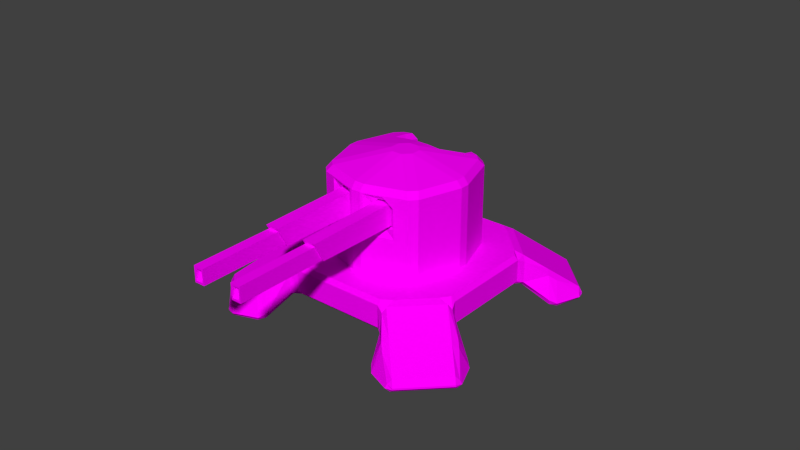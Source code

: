 # Source: Turret.blend  (saved by Blender 2.74.0; exported with 4.5.12 LTS)
import bpy
from mathutils import Matrix  # noqa: F401  (used for matrix-valued properties, if any)

bpy.ops.wm.read_factory_settings(use_empty=True)
scene = bpy.context.scene
scene.name = 'Scene'

# ---- collections
col_collection_1 = bpy.data.collections.new('Collection 1'); scene.collection.children.link(col_collection_1)

# ---- images (referenced by path relative to the original .blend; pixels are not part of the script)
import os
ASSET_DIR = os.environ.get("B2B_ASSET_DIR", "")  # directory of the original .blend (textures are referenced by path, not embedded)
HERE = os.path.dirname(os.path.abspath(__file__))  # packed textures are extracted next to this script under _unpacked/

def load_image(name, relpath, width, height, colorspace="sRGB"):
    """Load a texture the original file referenced (path relative to the .blend, or extracted next to this script)."""
    p = next((c for c in (os.path.join(HERE, relpath), os.path.join(ASSET_DIR, relpath)) if relpath and os.path.exists(c)), "")
    if p:
        img = bpy.data.images.load(p, check_existing=True)
        img.name = name
    else:  # same state as the original file: an image datablock whose file is absent (Cycles renders it pink)
        img = bpy.data.images.new(name, width, height)
        img.source = "FILE"
        img.filepath = "//" + (relpath or name)
    img.colorspace_settings.name = colorspace
    return img
img_turret_guns1_png = load_image('Turret_Guns1.png', 'Turret_Guns1.png', 1024, 1024, 'sRGB')
img_material_002_diffuse_color = load_image('Material.002 Diffuse Color', '', 1024, 1024, 'sRGB')
img_turret_head1_png = load_image('Turret_Head1.png', 'Turret_Head1.png', 1024, 1024, 'sRGB')
img_turret_base1_png = load_image('Turret_Base1.png', 'Turret_Base1.png', 1024, 1024, 'sRGB')

# ---- materials (node trees are filled in below, after node groups)
mat_material_003 = bpy.data.materials.new('Material.003')
mat_material_003.alpha_threshold = 0.0
mat_material_003.roughness = 0.5
mat_material_002 = bpy.data.materials.new('Material.002')
mat_material_002.alpha_threshold = 0.0
mat_material_002.roughness = 0.5
mat_material_001 = bpy.data.materials.new('Material.001')
mat_material_001.alpha_threshold = 0.0
mat_material_001.roughness = 0.5

# ---- material node trees
mat_material_003.use_nodes = True; mat_material_003.node_tree.nodes.clear()
_N = mat_material_003.node_tree.nodes; _L = mat_material_003.node_tree.links
n0 = _N.new('ShaderNodeOutputMaterial'); n0.name = 'Material Output'; n0.location = (300, 300)
n1 = _N.new('ShaderNodeBsdfDiffuse'); n1.name = 'Diffuse BSDF'; n1.location = (10, 300)
n2 = _N.new('ShaderNodeTexImage'); n2.name = 'Image Texture'; n2.location = (-180, 300)
n2.width = 140
n2.image = img_turret_guns1_png
_L.new(n1.outputs[0], n0.inputs[0])
_L.new(n2.outputs[0], n1.inputs[0])
n0.is_active_output = True
mat_material_002.use_nodes = True; mat_material_002.node_tree.nodes.clear()
_N = mat_material_002.node_tree.nodes; _L = mat_material_002.node_tree.links
n0 = _N.new('ShaderNodeOutputMaterial'); n0.name = 'Material Output'; n0.location = (300, 300)
n1 = _N.new('ShaderNodeBsdfDiffuse'); n1.name = 'Diffuse BSDF'; n1.location = (10, 300)
n2 = _N.new('ShaderNodeTexImage'); n2.name = 'Image Texture'; n2.location = (0, 0)
n2.width = 140
n2.image = img_material_002_diffuse_color
n3 = _N.new('ShaderNodeTexImage'); n3.name = 'Image Texture.001'; n3.location = (-180, 300)
n3.width = 140
n3.image = img_turret_head1_png
_L.new(n1.outputs[0], n0.inputs[0])
_L.new(n3.outputs[0], n1.inputs[0])
n0.is_active_output = True
mat_material_001.use_nodes = True; mat_material_001.node_tree.nodes.clear()
_N = mat_material_001.node_tree.nodes; _L = mat_material_001.node_tree.links
n0 = _N.new('ShaderNodeOutputMaterial'); n0.name = 'Material Output'; n0.location = (300, 300)
n1 = _N.new('ShaderNodeBsdfDiffuse'); n1.name = 'Diffuse BSDF'; n1.location = (10, 300)
n2 = _N.new('ShaderNodeTexImage'); n2.name = 'Image Texture'; n2.location = (-180, 300)
n2.width = 140
n2.image = img_turret_base1_png
_L.new(n1.outputs[0], n0.inputs[0])
_L.new(n2.outputs[0], n1.inputs[0])
n0.is_active_output = True

# ---- world
world_world = bpy.data.worlds.new('World'); scene.world = world_world
world_world.color = (0.05088, 0.05088, 0.05088)
world_world.use_sun_shadow = False
world_world.sun_shadow_jitter_overblur = 0.0
world_world.cycles.sampling_method = 'MANUAL'
world_world.cycles.sample_map_resolution = 256

# ---- meshes
me_cube_002 = bpy.data.meshes.new('Cube.002')
me_cube_002.from_pydata([(2.216, -1.886, -0.8948), (2.216, -2.099, 0.8781), (2.216, 0.01529, -1.0), (2.216, 0.01529, 1.0), (4.216, -1.886, -0.8948), (4.216, -2.099, 0.8781), (4.216, 0.01529, -1.0), (4.216, 0.01529, 1.0), (2.438, -1.894, -0.8281), (2.438, -2.06, 0.5516), (3.994, -2.06, 0.5516), (3.994, -1.894, -0.8281), (2.438, -3.75, -0.8281), (2.438, -3.75, 0.5515), (3.994, -3.75, 0.5515), (3.994, -3.75, -0.8281), (2.645, -3.75, -0.6448), (2.645, -3.75, 0.3683), (3.788, -3.75, 0.3683), (3.788, -3.75, -0.6448), (2.645, -3.66, -0.6448), (2.645, -3.66, 0.3683), (3.788, -3.66, 0.3683), (3.788, -3.66, -0.6448)], [], [(1, 3, 2, 0), (3, 7, 6, 2), (7, 5, 4, 6), (0, 4, 11, 8), (0, 2, 6, 4), (5, 7, 3, 1), (8, 11, 15, 12), (5, 1, 9, 10), (4, 5, 10, 11), (1, 0, 8, 9), (12, 15, 19, 16), (10, 9, 13, 14), (11, 10, 14, 15), (9, 8, 12, 13), (16, 19, 23, 20), (14, 13, 17, 18), (15, 14, 18, 19), (13, 12, 16, 17), (22, 21, 20, 23), (18, 17, 21, 22), (19, 18, 22, 23), (17, 16, 20, 21)])
_uv = me_cube_002.uv_layers.new(name='UVMap')
_uv.uv.foreach_set('vector', [0.2913, 0.365, 0.2162, 0.5946, 0.0001023, 0.4622, 0.1373, 0.2638, 0.2283, 0.8609, 0.0001023, 0.8609, 0.0001023, 0.6328, 0.2283, 0.6328, 0.5366, 0.6326, 0.4719, 0.3566, 0.6541, 0.2704, 0.8243, 0.4517, 0.7421, 0.0512, 0.6541, 0.2704, 0.6538, 0.2492, 0.7205, 0.07825, 0.7421, 0.0512, 0.9999, 0.1956, 0.8243, 0.4517, 0.6541, 0.2704, 0.4719, 0.3566, 0.5366, 0.6326, 0.2162, 0.5946, 0.2913, 0.365, 0.7205, 0.07825, 0.6538, 0.2492, 0.5333, 0.08801, 0.6111, 0.0001024, 0.4719, 0.3566, 0.2913, 0.365, 0.2903, 0.3346, 0.4786, 0.3105, 0.6541, 0.2704, 0.4719, 0.3566, 0.4786, 0.3105, 0.6538, 0.2492, 0.2913, 0.365, 0.1373, 0.2638, 0.1527, 0.2507, 0.2903, 0.3346, 0.2123, 0.1114, 0.2517, 0.0001023, 0.2586, 0.01826, 0.2296, 0.1018, 0.4786, 0.3105, 0.2903, 0.3346, 0.3147, 0.1423, 0.436, 0.1344, 0.6538, 0.2492, 0.4786, 0.3105, 0.436, 0.1344, 0.5333, 0.08801, 0.2903, 0.3346, 0.1527, 0.2507, 0.2123, 0.1114, 0.3147, 0.1423, 0.2296, 0.1018, 0.2586, 0.01826, 0.2641, 0.0262, 0.2378, 0.09591, 0.3542, 0.03099, 0.3147, 0.1423, 0.3078, 0.1241, 0.3368, 0.04052, 0.2517, 0.0001023, 0.3542, 0.03099, 0.3368, 0.04052, 0.2586, 0.01826, 0.3147, 0.1423, 0.2123, 0.1114, 0.2296, 0.1018, 0.3078, 0.1241, 0.3286, 0.04647, 0.3023, 0.1162, 0.2378, 0.09591, 0.2641, 0.0262, 0.3368, 0.04052, 0.3078, 0.1241, 0.3023, 0.1162, 0.3286, 0.04647, 0.2586, 0.01826, 0.3368, 0.04052, 0.3286, 0.04647, 0.2641, 0.0262, 0.3078, 0.1241, 0.2296, 0.1018, 0.2378, 0.09591, 0.3023, 0.1162])
me_cube_002.materials.append(mat_material_003)
me_cube_002.use_remesh_preserve_volume = False
me_cube_002.use_remesh_preserve_attributes = False
me_cube_002.use_mirror_vertex_groups = False
me_cube_002.update()
me_cube_001 = bpy.data.meshes.new('Cube.001')
me_cube_001.from_pydata([(-1.0, -1.0, -1.0), (-1.0, -1.0, 1.0), (-1.0, 1.0, -1.0), (-1.0, 1.0, 1.0), (1.0, -1.0, -1.0), (1.0, -1.0, 1.0), (1.0, 1.0, -1.0), (1.0, 1.0, 1.0), (-1.321, 0.0, 1.0), (-1.321, 0.0, -1.0), (1.321, 0.0, 1.0), (1.321, 0.0, -1.0), (0.5668, 1.139, 0.2316), (0.0, 1.321, -1.0), (0.0, -1.321, 1.0), (0.0, -1.321, -1.0), (0.0, 0.0, 1.296), (0.0, 0.0, -1.0), (-1.0, -1.0, 0.2316), (-1.0, -1.0, 0.7876), (-1.0, 1.0, 0.7876), (-1.0, 1.0, 0.2316), (1.0, 1.0, 0.7876), (1.0, 1.0, 0.2316), (1.0, -1.0, 0.7876), (1.0, -1.0, 0.2316), (1.321, 0.0, 0.7876), (1.321, 0.0, 0.2316), (-1.321, 0.0, 0.7876), (-1.321, 0.0, 0.2316), (0.0, -1.321, 0.7876), (0.0, -1.321, 0.2316), (-0.5823, 0.5823, 0.9267), (0.0, 1.321, 0.2316), (0.0, 0.5892, 0.9671), (0.5668, 1.139, 1.0), (0.2334, -1.246, -1.0), (0.5668, -1.139, -1.0), (0.3083, 0.0, -1.0), (0.7486, 0.0, -1.0), (0.5668, 1.139, -1.0), (0.2334, 1.246, -1.0), (0.5668, -1.139, 1.0), (0.2334, -1.246, 1.0), (0.2334, -1.246, 0.7876), (0.5668, -1.139, 0.7876), (0.2334, -1.246, 0.2316), (0.5668, -1.139, 0.2316), (0.5668, 1.139, 0.7876), (0.5869, 0.5869, 0.9254), (0.2334, 1.246, 0.2316), (-0.2361, 1.245, -1.0), (-0.5694, 1.138, -1.0), (-0.2361, -1.245, 1.0), (-0.5694, -1.138, 1.0), (-0.5694, 1.138, 1.0), (-0.5694, 1.138, 0.7876), (-0.5694, -1.138, -1.0), (-0.2361, -1.245, -1.0), (-0.7522, 0.0, -1.0), (-0.3119, 0.0, -1.0), (0.0, 0.5892, 0.2316), (-0.5823, 0.5823, 0.2316), (-0.2361, 1.245, 0.2316), (-0.5694, 1.138, 0.2316), (-0.5694, -1.138, 0.7876), (-0.2361, -1.245, 0.7876), (-0.5694, -1.138, 0.2316), (-0.2361, -1.245, 0.2316), (0.2334, -0.8032, 0.7876), (0.5668, -0.6963, 0.7876), (0.2334, -0.8032, 0.2316), (0.5668, -0.6963, 0.2316), (-0.5694, -0.6954, 0.7876), (-0.2361, -0.8024, 0.7876), (-0.5694, -0.6954, 0.2316), (-0.2361, -0.8024, 0.2316), (0.5869, 0.5869, 1.122), (0.0, 0.5892, 1.164), (-0.5823, 0.5823, 1.124), (0.5869, 0.5869, 0.2316)], [], [(29, 21, 2, 9), (27, 25, 4, 11), (67, 18, 0, 57), (39, 40, 6, 11), (8, 16, 79, 3), (16, 8, 1), (37, 39, 11, 4), (23, 27, 11, 6), (18, 29, 9, 0), (58, 60, 17, 15), (14, 43, 42, 5, 16), (77, 78, 16), (60, 51, 13, 17), (46, 31, 15, 36), (63, 33, 13, 51), (10, 7, 77, 16), (14, 16, 1, 54, 53), (79, 55, 3), (5, 10, 16), (48, 22, 23, 12), (12, 23, 6, 40), (43, 14, 30, 44), (44, 30, 31, 46), (1, 8, 28, 19), (19, 28, 29, 18), (7, 10, 26, 22), (22, 26, 27, 23), (54, 1, 19, 65), (65, 19, 18, 67), (10, 5, 24, 26), (26, 24, 25, 27), (35, 7, 22, 48), (33, 63, 61), (8, 3, 20, 28), (28, 20, 21, 29), (49, 48, 12, 80), (34, 49, 80, 61), (3, 55, 56, 20), (77, 35, 48, 49), (24, 45, 47, 25), (68, 66, 74, 76), (5, 42, 45, 24), (42, 43, 44, 45), (25, 47, 37, 4), (47, 46, 36, 37), (15, 17, 38, 36), (36, 38, 39, 37), (17, 13, 41, 38), (38, 41, 40, 39), (33, 50, 41, 13), (56, 32, 62, 64), (30, 66, 68, 31), (65, 67, 75, 73), (14, 53, 66, 30), (53, 54, 65, 66), (32, 34, 61, 62), (55, 79, 32, 56), (50, 33, 61), (79, 78, 34, 32), (21, 64, 52, 2), (64, 63, 51, 52), (9, 2, 52, 59), (59, 52, 51, 60), (0, 9, 59, 57), (57, 59, 60, 58), (31, 68, 58, 15), (68, 67, 57, 58), (70, 69, 71, 72), (74, 73, 75, 76), (67, 68, 76, 75), (66, 65, 73, 74), (44, 46, 71, 69), (47, 45, 70, 72), (46, 47, 72, 71), (45, 44, 69, 70), (16, 78, 79), (78, 77, 49, 34), (7, 35, 77), (20, 56, 64, 21), (50, 12, 40, 41), (62, 61, 63, 64), (50, 61, 80, 12)])
_uv = me_cube_001.uv_layers.new(name='UVMap')
_uv.uv.foreach_set('vector', [0.2463, 0.1475, 0.1239, 0.1461, 0.1235, 0.0009983, 0.2478, 0.0001035, 0.7381, 0.1625, 0.6123, 0.1576, 0.6107, 0.01254, 0.7405, 0.0121, 0.4161, 0.1514, 0.365, 0.1513, 0.3759, 0.0001043, 0.4331, 0.003345, 0.2294, 0.6709, 0.1688, 0.5512, 0.2217, 0.5512, 0.2929, 0.6506, 0.3115, 0.3696, 0.4851, 0.3798, 0.4065, 0.453, 0.3501, 0.5055, 0.4851, 0.3798, 0.3115, 0.3696, 0.3641, 0.2368, 0.2498, 0.8036, 0.2294, 0.6709, 0.2929, 0.6506, 0.2929, 0.7728, 0.8666, 0.1664, 0.7381, 0.1625, 0.7405, 0.0121, 0.8702, 0.01462, 0.365, 0.1513, 0.2463, 0.1475, 0.2478, 0.0001035, 0.3759, 0.0001043, 0.1646, 0.8439, 0.1119, 0.7086, 0.1465, 0.6976, 0.1935, 0.8439, 0.4906, 0.2373, 0.5195, 0.2378, 0.5591, 0.2399, 0.6039, 0.2461, 0.4851, 0.3798, 0.5613, 0.4543, 0.4842, 0.4562, 0.4851, 0.3798, 0.1119, 0.7086, 0.07604, 0.568, 0.0995, 0.5512, 0.1465, 0.6976, 0.5156, 0.1547, 0.4886, 0.1549, 0.4959, 0.008492, 0.5257, 0.01058, 0.02988, 0.1461, 0.000831, 0.1463, 0.0001035, 0.00166, 0.02922, 0.001514, 0.6535, 0.3738, 0.615, 0.5067, 0.5613, 0.4543, 0.4851, 0.3798, 0.4906, 0.2373, 0.4851, 0.3798, 0.3641, 0.2368, 0.4133, 0.2371, 0.4579, 0.2375, 0.4065, 0.453, 0.4162, 0.5294, 0.3501, 0.5055, 0.6039, 0.2461, 0.6535, 0.3738, 0.4851, 0.3798, 0.9206, 0.2366, 0.8645, 0.2349, 0.8666, 0.1664, 0.9226, 0.1679, 0.9226, 0.1679, 0.8666, 0.1664, 0.8702, 0.01462, 0.9264, 0.01599, 0.5195, 0.2378, 0.4906, 0.2373, 0.49, 0.2136, 0.5184, 0.2123, 0.5184, 0.2123, 0.49, 0.2136, 0.4886, 0.1549, 0.5156, 0.1547, 0.3641, 0.2368, 0.2452, 0.236, 0.2455, 0.2117, 0.3645, 0.2143, 0.3645, 0.2143, 0.2455, 0.2117, 0.2463, 0.1475, 0.365, 0.1513, 0.8636, 0.2611, 0.7337, 0.2565, 0.7352, 0.2303, 0.8645, 0.2349, 0.8645, 0.2349, 0.7352, 0.2303, 0.7381, 0.1625, 0.8666, 0.1664, 0.4133, 0.2371, 0.3641, 0.2368, 0.3645, 0.2143, 0.4144, 0.2119, 0.4144, 0.2119, 0.3645, 0.2143, 0.365, 0.1513, 0.4161, 0.1514, 0.7337, 0.2565, 0.6039, 0.2461, 0.6084, 0.2218, 0.7352, 0.2303, 0.7352, 0.2303, 0.6084, 0.2218, 0.6123, 0.1576, 0.7381, 0.1625, 0.9199, 0.2628, 0.8636, 0.2611, 0.8645, 0.2349, 0.9206, 0.2366, 0.02988, 0.1461, 0.0, 0.0, 0.0, 0.0, 0.2452, 0.236, 0.1237, 0.2357, 0.1237, 0.211, 0.2455, 0.2117, 0.2455, 0.2117, 0.1237, 0.211, 0.1239, 0.1461, 0.2463, 0.1475, 0.5613, 0.4543, 0.5824, 0.5189, 0.5824, 0.5189, 0.5613, 0.4543, 0.4842, 0.4562, 0.5613, 0.4543, 0.5613, 0.4543, 0.4842, 0.4562, 0.1237, 0.2357, 0.071, 0.2358, 0.07095, 0.211, 0.1237, 0.211, 0.5613, 0.4543, 0.5824, 0.5189, 0.5824, 0.5189, 0.5613, 0.4543, 0.6084, 0.2218, 0.5612, 0.2172, 0.5618, 0.1589, 0.6123, 0.1576, 0.462, 0.1562, 0.461, 0.2123, 0.4385, 0.1854, 0.4393, 0.1819, 0.6039, 0.2461, 0.5591, 0.2399, 0.5612, 0.2172, 0.6084, 0.2218, 0.5591, 0.2399, 0.5195, 0.2378, 0.5184, 0.2123, 0.5612, 0.2172, 0.6123, 0.1576, 0.5618, 0.1589, 0.564, 0.01212, 0.6107, 0.01254, 0.5618, 0.1589, 0.5156, 0.1547, 0.5257, 0.01058, 0.564, 0.01212, 0.1935, 0.8439, 0.1465, 0.6976, 0.1806, 0.6866, 0.2167, 0.8273, 0.2167, 0.8273, 0.1806, 0.6866, 0.2294, 0.6709, 0.2498, 0.8036, 0.1465, 0.6976, 0.0995, 0.5512, 0.128, 0.5512, 0.1806, 0.6866, 0.1806, 0.6866, 0.128, 0.5512, 0.1688, 0.5512, 0.2294, 0.6709, 0.996, 0.1699, 0.9658, 0.1691, 0.9696, 0.01707, 0.9999, 0.01784, 0.4162, 0.5294, 0.4065, 0.453, 0.4065, 0.453, 0.4162, 0.5294, 0.49, 0.2136, 0.461, 0.2123, 0.462, 0.1562, 0.4886, 0.1549, 0.4144, 0.2119, 0.4161, 0.1514, 0.4369, 0.1822, 0.4364, 0.1846, 0.4906, 0.2373, 0.4579, 0.2375, 0.461, 0.2123, 0.49, 0.2136, 0.4579, 0.2375, 0.4133, 0.2371, 0.4144, 0.2119, 0.461, 0.2123, 0.4065, 0.453, 0.4842, 0.4562, 0.4842, 0.4562, 0.4065, 0.453, 0.4162, 0.5294, 0.4065, 0.453, 0.4065, 0.453, 0.4162, 0.5294, 0.996, 0.1699, 0.0, 0.0, 0.0, 0.0, 0.4065, 0.453, 0.4842, 0.4562, 0.4842, 0.4562, 0.4065, 0.453, 0.1239, 0.1461, 0.07089, 0.1461, 0.07033, 0.001299, 0.1235, 0.0009983, 0.07089, 0.1461, 0.02988, 0.1461, 0.02922, 0.001514, 0.07033, 0.001299, 0.0001035, 0.7445, 0.0001035, 0.6223, 0.0429, 0.5917, 0.06313, 0.7243, 0.06313, 0.7243, 0.0429, 0.5917, 0.07604, 0.568, 0.1119, 0.7086, 0.07123, 0.8439, 0.0001035, 0.7445, 0.06313, 0.7243, 0.1239, 0.8439, 0.1239, 0.8439, 0.06313, 0.7243, 0.1119, 0.7086, 0.1646, 0.8439, 0.4886, 0.1549, 0.462, 0.1562, 0.4699, 0.006375, 0.4959, 0.008492, 0.462, 0.1562, 0.4161, 0.1514, 0.4331, 0.003345, 0.4699, 0.006375, 0.5408, 0.186, 0.541, 0.1873, 0.5392, 0.1859, 0.54, 0.1849, 0.4385, 0.1854, 0.4364, 0.1846, 0.4369, 0.1822, 0.4393, 0.1819, 0.4161, 0.1514, 0.462, 0.1562, 0.4393, 0.1819, 0.4369, 0.1822, 0.461, 0.2123, 0.4144, 0.2119, 0.4364, 0.1846, 0.4385, 0.1854, 0.5184, 0.2123, 0.5156, 0.1547, 0.5392, 0.1859, 0.541, 0.1873, 0.5618, 0.1589, 0.5612, 0.2172, 0.5408, 0.186, 0.54, 0.1849, 0.5156, 0.1547, 0.5618, 0.1589, 0.54, 0.1849, 0.5392, 0.1859, 0.5612, 0.2172, 0.5184, 0.2123, 0.541, 0.1873, 0.5408, 0.186, 0.4851, 0.3798, 0.4842, 0.4562, 0.4065, 0.453, 0.4842, 0.4562, 0.5613, 0.4543, 0.5613, 0.4543, 0.4842, 0.4562, 0.615, 0.5067, 0.5824, 0.5189, 0.5613, 0.4543, 0.1237, 0.211, 0.07095, 0.211, 0.07089, 0.1461, 0.1239, 0.1461, 0.9658, 0.1691, 0.9226, 0.1679, 0.9264, 0.01599, 0.9696, 0.01707, 0.4065, 0.453, 0.4842, 0.4562, 0.0, 0.0, 0.07089, 0.1461, 0.9658, 0.1691, 0.0, 0.0, 0.5613, 0.4543, 0.5824, 0.5189])
me_cube_001.materials.append(mat_material_002)
me_cube_001.use_remesh_preserve_volume = False
me_cube_001.use_remesh_preserve_attributes = False
me_cube_001.use_mirror_vertex_groups = False
me_cube_001.update()
me_circle = bpy.data.meshes.new('Circle')
me_circle.from_pydata([(-0.1131, 1.047, 0.0), (-0.6602, 0.8202, 0.0), (-1.047, -0.1131, 0.0), (-0.8202, -0.6602, 0.0), (0.1131, -1.047, 0.0), (0.6602, -0.8202, 0.0), (1.047, 0.1131, 0.0), (0.8202, 0.6602, 0.0), (-0.66, -0.2734, 0.0), (0.2734, -0.66, 0.0), (-0.2734, 0.66, 0.0), (0.66, 0.2734, 0.0), (-0.6602, 0.8202, 0.2975), (-0.1131, 1.047, 0.2975), (-1.047, -0.1131, 0.2975), (-0.8202, -0.6602, 0.2975), (0.1131, -1.047, 0.2975), (0.6602, -0.8202, 0.2975), (1.047, 0.1131, 0.2975), (0.8202, 0.6602, 0.2975), (0.2734, -0.66, 0.2975), (-0.66, -0.2734, 0.2975), (-0.2734, 0.66, 0.2975), (0.66, 0.2734, 0.2975), (1.041, 0.9118, -0.2), (1.381, 0.09117, -0.2), (1.097, 0.775, 0.09747), (1.324, 0.2279, 0.09747), (1.375, 0.8899, -0.2), (1.601, 0.3427, -0.2), (1.375, 0.8899, -0.1025), (1.601, 0.3427, -0.1025), (0.9118, -1.041, -0.2), (0.09117, -1.381, -0.2), (0.775, -1.097, 0.09747), (0.2279, -1.324, 0.09747), (-1.041, -0.9118, -0.2), (-1.381, -0.09117, -0.2), (-1.097, -0.775, 0.09747), (-1.324, -0.2279, 0.09747), (-0.9118, 1.041, -0.2), (-0.09117, 1.381, -0.2), (-0.775, 1.097, 0.09747), (-0.2279, 1.324, 0.09747), (-0.8899, 1.375, -0.2), (-0.3427, 1.601, -0.2), (-0.8899, 1.375, -0.1025), (-0.3427, 1.601, -0.1025), (0.8899, -1.375, -0.2), (0.3427, -1.601, -0.2), (0.8899, -1.375, -0.1025), (0.3427, -1.601, -0.1025), (-1.375, -0.8899, -0.2), (-1.601, -0.3427, -0.2), (-1.375, -0.8899, -0.1025), (-1.601, -0.3427, -0.1025)], [], [(4, 3, 8, 9), (0, 7, 11, 10), (6, 11, 7), (0, 10, 1), (2, 8, 3), (4, 9, 5), (6, 5, 9, 11), (1, 10, 8, 2), (9, 8, 10, 11), (16, 20, 21, 15), (13, 22, 23, 19), (18, 19, 23), (13, 12, 22), (14, 15, 21), (16, 17, 20), (18, 23, 20, 17), (12, 14, 21, 22), (20, 23, 22, 21), (0, 13, 19, 7), (6, 18, 17, 5), (4, 16, 15, 3), (2, 14, 12, 1), (12, 42, 40, 1), (2, 37, 39, 14), (4, 33, 35, 16), (6, 25, 27, 18), (25, 29, 31, 27), (19, 26, 24, 7), (18, 27, 26, 19), (7, 24, 25, 6), (29, 28, 30, 31), (26, 30, 28, 24), (27, 31, 30, 26), (24, 28, 29, 25), (33, 49, 51, 35), (17, 34, 32, 5), (16, 35, 34, 17), (5, 32, 33, 4), (37, 53, 55, 39), (15, 38, 36, 3), (14, 39, 38, 15), (3, 36, 37, 2), (42, 46, 44, 40), (0, 41, 43, 13), (13, 43, 42, 12), (1, 40, 41, 0), (45, 44, 46, 47), (41, 45, 47, 43), (43, 47, 46, 42), (40, 44, 45, 41), (49, 48, 50, 51), (34, 50, 48, 32), (35, 51, 50, 34), (32, 48, 49, 33), (53, 52, 54, 55), (38, 54, 52, 36), (39, 55, 54, 38), (36, 52, 53, 37)])
_uv = me_circle.uv_layers.new(name='UVMap')
_uv.uv.foreach_set('vector', [0.3607, 0.5103, 0.1498, 0.5103, 0.1498, 0.5978, 0.3607, 0.5978, 0.1498, 0.8962, 0.3607, 0.8962, 0.3607, 0.8088, 0.1498, 0.8088, 0.4482, 0.8088, 0.3607, 0.8088, 0.3607, 0.8962, 0.1498, 0.8962, 0.1498, 0.8088, 0.0623, 0.8088, 0.0623, 0.5978, 0.1498, 0.5978, 0.1498, 0.5103, 0.3607, 0.5103, 0.3607, 0.5978, 0.4482, 0.5978, 0.4482, 0.8088, 0.4482, 0.5978, 0.3607, 0.5978, 0.3607, 0.8088, 0.0623, 0.8088, 0.1498, 0.8088, 0.1498, 0.5978, 0.0623, 0.5978, 0.3607, 0.5978, 0.1498, 0.5978, 0.1498, 0.8088, 0.3607, 0.8088, 0.3607, 0.4482, 0.3607, 0.3607, 0.1498, 0.3607, 0.1498, 0.4482, 0.1498, 0.0623, 0.1498, 0.1498, 0.3607, 0.1498, 0.3607, 0.0623, 0.4482, 0.1498, 0.3607, 0.0623, 0.3607, 0.1498, 0.1498, 0.0623, 0.0623, 0.1498, 0.1498, 0.1498, 0.0623, 0.3607, 0.1498, 0.4482, 0.1498, 0.3607, 0.3607, 0.4482, 0.4482, 0.3607, 0.3607, 0.3607, 0.4482, 0.1498, 0.3607, 0.1498, 0.3607, 0.3607, 0.4482, 0.3607, 0.0623, 0.1498, 0.0623, 0.3607, 0.1498, 0.3607, 0.1498, 0.1498, 0.3607, 0.3607, 0.3607, 0.1498, 0.1498, 0.1498, 0.1498, 0.3607, 0.1498, 0.0001775, 0.1498, 0.0623, 0.3607, 0.0623, 0.3607, 0.0001776, 0.5103, 0.1498, 0.4482, 0.1498, 0.4482, 0.3607, 0.5103, 0.3607, 0.3607, 0.5103, 0.3607, 0.4482, 0.1498, 0.4482, 0.1498, 0.5103, 0.0001775, 0.3607, 0.0623, 0.3607, 0.0623, 0.1498, 0.0001776, 0.1498, 0.5713, 0.6185, 0.5698, 0.5432, 0.5107, 0.506, 0.5196, 0.5861, 0.7465, 0.895, 0.7551, 0.8148, 0.696, 0.8518, 0.6944, 0.9278, 0.5193, 0.03296, 0.5107, 0.1132, 0.5697, 0.07619, 0.5713, 0.0001775, 0.764, 0.03296, 0.7554, 0.1132, 0.8145, 0.07619, 0.8161, 0.0001775, 0.7554, 0.1132, 0.8009, 0.1648, 0.8159, 0.1515, 0.8145, 0.07619, 0.9392, 0.0001839, 0.9406, 0.07548, 0.9998, 0.1127, 0.9909, 0.03252, 0.8161, 0.0001775, 0.8145, 0.07619, 0.9406, 0.07548, 0.9392, 0.0001839, 0.9391, 0.3091, 0.9698, 0.2342, 0.7851, 0.2342, 0.8159, 0.3091, 0.8159, 0.1718, 0.9391, 0.1718, 0.9391, 0.1515, 0.8159, 0.1515, 0.9406, 0.07548, 0.9391, 0.1515, 0.9542, 0.1648, 0.9998, 0.1127, 0.8145, 0.07619, 0.8159, 0.1515, 0.9391, 0.1515, 0.9406, 0.07548, 0.9698, 0.2342, 0.9391, 0.1718, 0.8159, 0.1718, 0.7851, 0.2342, 0.5107, 0.1132, 0.5561, 0.1648, 0.5712, 0.1515, 0.5697, 0.07619, 0.6944, 0.0001839, 0.6959, 0.07548, 0.7551, 0.1127, 0.7461, 0.03252, 0.5713, 0.0001775, 0.5697, 0.07619, 0.6959, 0.07548, 0.6944, 0.0001839, 0.6943, 0.3091, 0.7251, 0.2342, 0.5404, 0.2342, 0.5712, 0.3091, 0.7551, 0.8148, 0.7096, 0.7632, 0.6946, 0.7765, 0.696, 0.8518, 0.5713, 0.9278, 0.5698, 0.8525, 0.5107, 0.8153, 0.5196, 0.8955, 0.6944, 0.9278, 0.696, 0.8518, 0.5698, 0.8525, 0.5713, 0.9278, 0.5714, 0.6188, 0.5407, 0.6938, 0.7254, 0.6938, 0.6946, 0.6188, 0.5698, 0.5432, 0.5714, 0.4671, 0.5563, 0.4539, 0.5107, 0.506, 0.7465, 0.5857, 0.7551, 0.5055, 0.696, 0.5425, 0.6944, 0.6185, 0.6944, 0.6185, 0.696, 0.5425, 0.5698, 0.5432, 0.5713, 0.6185, 0.5714, 0.3095, 0.5407, 0.3845, 0.7254, 0.3845, 0.6946, 0.3095, 0.6946, 0.4469, 0.5714, 0.4469, 0.5714, 0.4671, 0.6946, 0.4671, 0.7551, 0.5055, 0.7096, 0.4539, 0.6946, 0.4671, 0.696, 0.5425, 0.696, 0.5425, 0.6946, 0.4671, 0.5714, 0.4671, 0.5698, 0.5432, 0.5407, 0.3845, 0.5714, 0.4469, 0.6946, 0.4469, 0.7254, 0.3845, 0.5712, 0.1718, 0.6943, 0.1718, 0.6943, 0.1515, 0.5712, 0.1515, 0.6959, 0.07548, 0.6943, 0.1515, 0.7095, 0.1648, 0.7551, 0.1127, 0.5697, 0.07619, 0.5712, 0.1515, 0.6943, 0.1515, 0.6959, 0.07548, 0.7251, 0.2342, 0.6943, 0.1718, 0.5712, 0.1718, 0.5404, 0.2342, 0.6946, 0.7562, 0.5714, 0.7562, 0.5714, 0.7765, 0.6946, 0.7765, 0.5698, 0.8525, 0.5714, 0.7765, 0.5563, 0.7632, 0.5107, 0.8153, 0.696, 0.8518, 0.6946, 0.7765, 0.5714, 0.7765, 0.5698, 0.8525, 0.5407, 0.6938, 0.5714, 0.7562, 0.6946, 0.7562, 0.7254, 0.6938])
me_circle.materials.append(mat_material_001)
me_circle.use_remesh_preserve_volume = False
me_circle.use_remesh_preserve_attributes = False
me_circle.use_mirror_vertex_groups = False
me_circle.update()

# ---- objects
ob_cube_001 = bpy.data.objects.new('Cube.001', me_cube_002)
ob_head = bpy.data.objects.new('Head', me_cube_001)
ob_base = bpy.data.objects.new('Base', me_circle)

# ---- transforms, parenting, visibility, modifiers, constraints
ob_cube_001.location = (0.0, -0.4515, 0.8806)
ob_cube_001.scale = (0.06342, 0.4714, 0.1084)
ob_cube_001.lineart.crease_threshold = 0.0
_m = ob_cube_001.modifiers.new('Mirror', 'MIRROR')
ob_head.location = (0.0, 0.0, 0.6159)
ob_head.scale = (0.508, 0.508, 0.508)
ob_head.lineart.crease_threshold = 0.0
_m = ob_head.modifiers.new('Bevel', 'BEVEL')
_m.limit_method = 'NONE'
_m.spread = 0.0
ob_base.location = (0.0, 0.0, 0.0)
ob_base.rotation_euler = (0.0, -0.0, 0.3927)
ob_base.lineart.crease_threshold = 0.0
_m = ob_base.modifiers.new('Bevel', 'BEVEL')
_m.width = 0.04
_m.width_pct = 0.04
_m.limit_method = 'NONE'
_m.spread = 0.0

# ---- collection membership
col_collection_1.objects.link(ob_cube_001)
col_collection_1.objects.link(ob_head)
col_collection_1.objects.link(ob_base)

# ---- scene / render settings (as saved in the file)
scene.frame_start = 1; scene.frame_end = 250; scene.frame_set(1)
scene.render.engine = 'CYCLES'
scene.render.resolution_percentage = 50
scene.render.dither_intensity = 0.0
scene.cycles.use_denoising = False
scene.cycles.samples = 10
scene.cycles.sampling_pattern = 'TABULATED_SOBOL'
scene.cycles.light_sampling_threshold = 0.0
scene.cycles.use_adaptive_sampling = False
scene.cycles.use_light_tree = False
scene.cycles.blur_glossy = 0.0
scene.cycles.pixel_filter_type = 'GAUSSIAN'
scene.cycles.sample_clamp_indirect = 0.0
scene.view_settings.view_transform = 'Standard'
bpy.context.view_layer.update()

# ---- added for rendering (the .blend has no active camera and no usable light): camera, sun
cam_auto = bpy.data.cameras.new('AutoCamera')
cam_auto.lens = 50.0
cam_auto.sensor_width = 36.0
cam_auto.clip_end = 1000.0
ob_auto_camera = bpy.data.objects.new('AutoCamera', cam_auto)
scene.collection.objects.link(ob_auto_camera)
ob_auto_camera.location = (5.6789, -6.8882, 5.06521)
ob_auto_camera.rotation_euler = (1.09748, -7.21219e-08, 0.694738)
scene.camera = ob_auto_camera
light_auto_sun = bpy.data.lights.new('AutoSun', 'SUN')
light_auto_sun.energy = 3.0
light_auto_sun.angle = 0.0523599
ob_auto_sun = bpy.data.objects.new('AutoSun', light_auto_sun)
scene.collection.objects.link(ob_auto_sun)
ob_auto_sun.rotation_euler = (0.872665, 0.174533, 0.523599)
bpy.context.view_layer.update()
